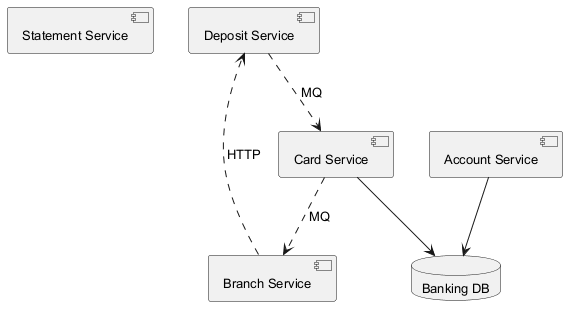

The diagram above was rendered by PlantUML. Its source (embedded in the PNG):
@startuml
skinparam backgroundColor #FFFFFF
skinparam classBackgroundColor #E8F4FA
skinparam classBorderColor #2C7DA0
skinparam defaultFontSize 13
component "Statement Service" as C_StatementService
component "Deposit Service" as C_DepositService
component "Account Service" as C_AccountService
component "Card Service" as C_CardService
component "Branch Service" as C_BranchService
database "Banking DB" as DB_banking
C_AccountService --> DB_banking
C_CardService --> DB_banking
C_DepositService ..> C_CardService : MQ
C_CardService ..> C_BranchService : MQ
C_BranchService ..> C_DepositService : HTTP
@enduml